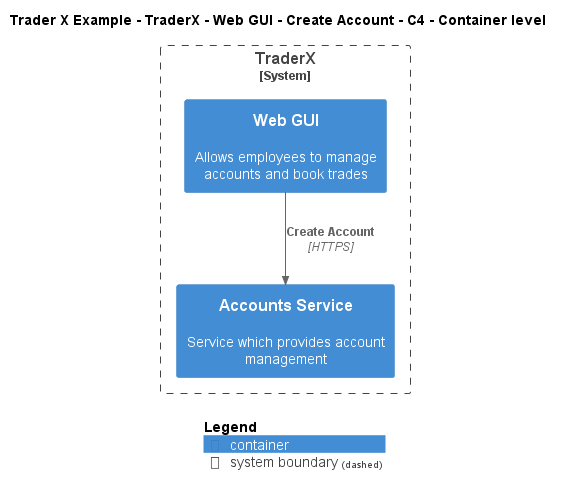

The diagram above was rendered by PlantUML. Its source (embedded in the PNG):
@startuml
!include ..\..\..\..\..\..\..\.c4s\C4_Container.puml

AddElementTag("c4interflow:lifecycle:new", $bgColor=green, $fontColor=#ffffff, $borderColor=green, $shadowing="False")
AddElementTag("c4interflow:lifecycle:changed", $bgColor=orange, $fontColor=#ffffff, $borderColor=orange, $shadowing="False")
AddElementTag("c4interflow:lifecycle:removed", $bgColor=red, $fontColor=#ffffff, $borderColor=red, $shadowing="False")

AddRelTag("c4interflow:lifecycle:new", $textColor=green, $lineColor=green)
AddRelTag("c4interflow:lifecycle:changed", $textColor=orange, $lineColor=orange)
AddRelTag("c4interflow:lifecycle:removed", $textColor=red, $lineColor=red)

SHOW_PERSON_PORTRAIT()
LAYOUT_TOP_DOWN()

skinparam linetype polyline

title Trader X Example - TraderX - Web GUI - Create Account - C4 - Container level


System_Boundary(TraderXExample.SoftwareSystems.TraderX, "TraderX") {
    Container(TraderXExample.SoftwareSystems.TraderX.Containers.WebGUI, "Web GUI", "", "Allows employees to manage accounts and book trades")
    Container(TraderXExample.SoftwareSystems.TraderX.Containers.AccountsService, "Accounts Service", "", "Service which provides account management")
}

Rel(TraderXExample.SoftwareSystems.TraderX.Containers.WebGUI, TraderXExample.SoftwareSystems.TraderX.Containers.AccountsService, "Create Account", "HTTPS", $tags="protocol:https")


SHOW_LEGEND()
@enduml